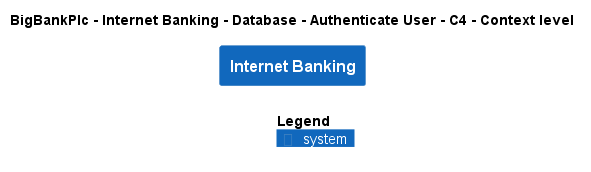

The diagram above was rendered by PlantUML. Its source (embedded in the PNG):
@startuml
!include ..\..\..\..\..\..\..\.c4s\C4_Context.puml

AddElementTag("c4interflow:lifecycle:new", $bgColor=green, $fontColor=#ffffff, $borderColor=green, $shadowing="False")
AddElementTag("c4interflow:lifecycle:changed", $bgColor=orange, $fontColor=#ffffff, $borderColor=orange, $shadowing="False")
AddElementTag("c4interflow:lifecycle:removed", $bgColor=red, $fontColor=#ffffff, $borderColor=red, $shadowing="False")

AddRelTag("c4interflow:lifecycle:new", $textColor=green, $lineColor=green)
AddRelTag("c4interflow:lifecycle:changed", $textColor=orange, $lineColor=orange)
AddRelTag("c4interflow:lifecycle:removed", $textColor=red, $lineColor=red)

SHOW_PERSON_PORTRAIT()
LAYOUT_TOP_DOWN()

skinparam linetype polyline

title BigBankPlc - Internet Banking - Database - Authenticate User - C4 - Context level

System(BigBankPlc.SoftwareSystems.InternetBanking, "Internet Banking", "")



SHOW_LEGEND()
@enduml